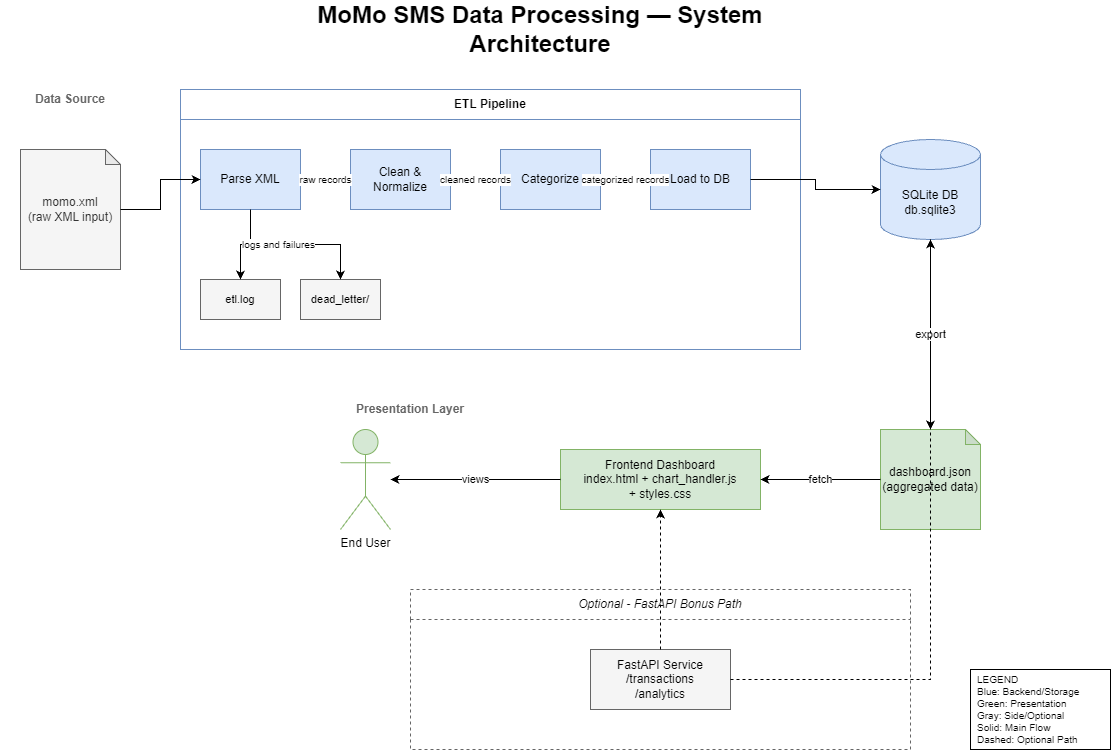

The diagram above was exported from draw.io. Its source (the exported page's mxGraphModel, read from the mxfile embedded in the PNG):
<mxGraphModel dx="804" dy="600" grid="1" gridSize="10" guides="1" tooltips="1" connect="1" arrows="1" fold="1" page="1" pageScale="1" pageWidth="850" pageHeight="1100" math="0" shadow="0">
  <root>
    <mxCell id="0" />
    <mxCell id="1" parent="0" />
    <mxCell id="f1239FXwXdavZPKmjd0X-36" parent="1" style="text;html=1;strokeColor=none;fillColor=none;align=center;verticalAlign=middle;whiteSpace=wrap;rounded=0;fontSize=24;fontStyle=1" value="MoMo SMS Data Processing — System Architecture" vertex="1">
      <mxGeometry height="40" width="560" x="280" y="20" as="geometry" />
    </mxCell>
    <mxCell id="f1239FXwXdavZPKmjd0X-37" parent="1" style="text;html=1;strokeColor=none;fillColor=none;align=center;verticalAlign=middle;whiteSpace=wrap;rounded=0;fontStyle=1;fontColor=#666666" value="Data Source" vertex="1">
      <mxGeometry height="20" width="140" x="20" y="100" as="geometry" />
    </mxCell>
    <mxCell id="f1239FXwXdavZPKmjd0X-38" parent="1" style="shape=note;whiteSpace=wrap;html=1;backgroundOutline=1;darkOpacity=0.05;fillColor=#f5f5f5;fontColor=#333333;strokeColor=#666666;size=15" value="momo.xml&#10;(raw XML input)" vertex="1">
      <mxGeometry height="120" width="100" x="40" y="160" as="geometry" />
    </mxCell>
    <mxCell id="f1239FXwXdavZPKmjd0X-39" parent="1" style="swimlane;whiteSpace=wrap;html=1;fillColor=none;strokeColor=#6c8ebf;dashed=0;fontStyle=1;startSize=30;" value="ETL Pipeline" vertex="1">
      <mxGeometry height="260" width="620" x="200" y="100" as="geometry" />
    </mxCell>
    <mxCell id="f1239FXwXdavZPKmjd0X-40" parent="f1239FXwXdavZPKmjd0X-39" style="rounded=0;whiteSpace=wrap;html=1;fillColor=#dae8fc;strokeColor=#6c8ebf;" value="Parse XML" vertex="1">
      <mxGeometry height="60" width="100" x="20" y="60" as="geometry" />
    </mxCell>
    <mxCell id="f1239FXwXdavZPKmjd0X-41" parent="f1239FXwXdavZPKmjd0X-39" style="rounded=0;whiteSpace=wrap;html=1;fillColor=#dae8fc;strokeColor=#6c8ebf;" value="Clean &amp; Normalize" vertex="1">
      <mxGeometry height="60" width="100" x="170" y="60" as="geometry" />
    </mxCell>
    <mxCell id="f1239FXwXdavZPKmjd0X-42" parent="f1239FXwXdavZPKmjd0X-39" style="rounded=0;whiteSpace=wrap;html=1;fillColor=#dae8fc;strokeColor=#6c8ebf;" value="Categorize" vertex="1">
      <mxGeometry height="60" width="100" x="320" y="60" as="geometry" />
    </mxCell>
    <mxCell id="f1239FXwXdavZPKmjd0X-43" parent="f1239FXwXdavZPKmjd0X-39" style="rounded=0;whiteSpace=wrap;html=1;fillColor=#dae8fc;strokeColor=#6c8ebf;" value="Load to DB" vertex="1">
      <mxGeometry height="60" width="100" x="470" y="60" as="geometry" />
    </mxCell>
    <mxCell id="f1239FXwXdavZPKmjd0X-44" edge="1" parent="f1239FXwXdavZPKmjd0X-39" source="f1239FXwXdavZPKmjd0X-40" style="edgeStyle=orthogonalEdgeStyle;rounded=0;orthogonalLoop=1;jettySize=auto;html=1;fontSize=10;" target="f1239FXwXdavZPKmjd0X-41" value="raw records">
      <mxGeometry relative="1" as="geometry" />
    </mxCell>
    <mxCell id="f1239FXwXdavZPKmjd0X-45" edge="1" parent="f1239FXwXdavZPKmjd0X-39" source="f1239FXwXdavZPKmjd0X-41" style="edgeStyle=orthogonalEdgeStyle;rounded=0;orthogonalLoop=1;jettySize=auto;html=1;fontSize=10;" target="f1239FXwXdavZPKmjd0X-42" value="cleaned records">
      <mxGeometry relative="1" as="geometry" />
    </mxCell>
    <mxCell id="f1239FXwXdavZPKmjd0X-46" edge="1" parent="f1239FXwXdavZPKmjd0X-39" source="f1239FXwXdavZPKmjd0X-42" style="edgeStyle=orthogonalEdgeStyle;rounded=0;orthogonalLoop=1;jettySize=auto;html=1;fontSize=10;" target="f1239FXwXdavZPKmjd0X-43" value="categorized records">
      <mxGeometry relative="1" as="geometry" />
    </mxCell>
    <mxCell id="f1239FXwXdavZPKmjd0X-47" parent="f1239FXwXdavZPKmjd0X-39" style="rounded=0;whiteSpace=wrap;html=1;fillColor=#f5f5f5;strokeColor=#666666;fontSize=11;" value="etl.log" vertex="1">
      <mxGeometry height="40" width="80" x="20" y="190" as="geometry" />
    </mxCell>
    <mxCell id="f1239FXwXdavZPKmjd0X-48" parent="f1239FXwXdavZPKmjd0X-39" style="rounded=0;whiteSpace=wrap;html=1;fillColor=#f5f5f5;strokeColor=#666666;fontSize=11;" value="dead_letter/" vertex="1">
      <mxGeometry height="40" width="80" x="120" y="190" as="geometry" />
    </mxCell>
    <mxCell id="f1239FXwXdavZPKmjd0X-49" edge="1" parent="f1239FXwXdavZPKmjd0X-39" source="f1239FXwXdavZPKmjd0X-40" style="edgeStyle=orthogonalEdgeStyle;rounded=0;orthogonalLoop=1;jettySize=auto;html=1;fontSize=10;entryX=0.5;entryY=0;entryDx=0;entryDy=0;" target="f1239FXwXdavZPKmjd0X-47" value="">
      <mxGeometry relative="1" as="geometry" />
    </mxCell>
    <mxCell id="f1239FXwXdavZPKmjd0X-50" edge="1" parent="f1239FXwXdavZPKmjd0X-39" source="f1239FXwXdavZPKmjd0X-40" style="edgeStyle=orthogonalEdgeStyle;rounded=0;orthogonalLoop=1;jettySize=auto;html=1;fontSize=10;entryX=0.5;entryY=0;entryDx=0;entryDy=0;" target="f1239FXwXdavZPKmjd0X-48" value="logs and failures">
      <mxGeometry relative="1" x="-0.2083" as="geometry">
        <mxPoint as="offset" />
      </mxGeometry>
    </mxCell>
    <mxCell id="f1239FXwXdavZPKmjd0X-51" parent="1" style="shape=cylinder3;whiteSpace=wrap;html=1;boundedLbl=1;backgroundOutline=1;size=15;fillColor=#dae8fc;strokeColor=#6c8ebf;" value="SQLite DB&lt;div&gt;db.sqlite3&lt;/div&gt;" vertex="1">
      <mxGeometry height="100" width="100" x="900" y="150" as="geometry" />
    </mxCell>
    <mxCell id="f1239FXwXdavZPKmjd0X-52" edge="1" parent="1" source="f1239FXwXdavZPKmjd0X-43" style="edgeStyle=orthogonalEdgeStyle;rounded=0;orthogonalLoop=1;jettySize=auto;html=1;" target="f1239FXwXdavZPKmjd0X-51" value="">
      <mxGeometry relative="1" as="geometry" />
    </mxCell>
    <mxCell id="f1239FXwXdavZPKmjd0X-53" parent="1" style="text;html=1;strokeColor=none;fillColor=none;align=center;verticalAlign=middle;whiteSpace=wrap;rounded=0;fontStyle=1;fontColor=#666666" value="Presentation Layer" vertex="1">
      <mxGeometry height="20" width="200" x="330" y="410" as="geometry" />
    </mxCell>
    <mxCell id="f1239FXwXdavZPKmjd0X-54" parent="1" style="shape=note;whiteSpace=wrap;html=1;backgroundOutline=1;darkOpacity=0.05;fillColor=#d5e8d4;strokeColor=#82b366;size=15" value="dashboard.json&#10;(aggregated data)" vertex="1">
      <mxGeometry height="100" width="100" x="900" y="440" as="geometry" />
    </mxCell>
    <mxCell id="f1239FXwXdavZPKmjd0X-55" parent="1" style="rounded=0;whiteSpace=wrap;html=1;fillColor=#d5e8d4;strokeColor=#82b366;" value="Frontend Dashboard&#10;index.html + chart_handler.js&#10;+ styles.css" vertex="1">
      <mxGeometry height="60" width="200" x="580" y="460" as="geometry" />
    </mxCell>
    <mxCell id="f1239FXwXdavZPKmjd0X-56" parent="1" style="shape=umlActor;verticalLabelPosition=bottom;verticalAlign=top;html=1;outlineConnect=0;fillColor=#d5e8d4;strokeColor=#82b366;" value="End User" vertex="1">
      <mxGeometry height="100" width="50" x="360" y="440" as="geometry" />
    </mxCell>
    <mxCell id="f1239FXwXdavZPKmjd0X-57" edge="1" parent="1" source="f1239FXwXdavZPKmjd0X-51" style="edgeStyle=orthogonalEdgeStyle;rounded=0;orthogonalLoop=1;jettySize=auto;html=1;" target="f1239FXwXdavZPKmjd0X-54" value="export">
      <mxGeometry relative="1" as="geometry" />
    </mxCell>
    <mxCell id="f1239FXwXdavZPKmjd0X-58" edge="1" parent="1" source="f1239FXwXdavZPKmjd0X-54" style="edgeStyle=orthogonalEdgeStyle;rounded=0;orthogonalLoop=1;jettySize=auto;html=1;" target="f1239FXwXdavZPKmjd0X-55" value="fetch">
      <mxGeometry relative="1" as="geometry" />
    </mxCell>
    <mxCell id="f1239FXwXdavZPKmjd0X-59" edge="1" parent="1" source="f1239FXwXdavZPKmjd0X-55" style="edgeStyle=orthogonalEdgeStyle;rounded=0;orthogonalLoop=1;jettySize=auto;html=1;" target="f1239FXwXdavZPKmjd0X-56" value="views">
      <mxGeometry relative="1" as="geometry" />
    </mxCell>
    <mxCell id="f1239FXwXdavZPKmjd0X-60" parent="1" style="swimlane;whiteSpace=wrap;html=1;fillColor=none;strokeColor=#666666;dashed=1;fontStyle=2;startSize=30;" value="Optional - FastAPI Bonus Path" vertex="1">
      <mxGeometry height="160" width="500" x="430" y="600" as="geometry">
        <mxRectangle height="30" width="200" x="430" y="600" as="alternateBounds" />
      </mxGeometry>
    </mxCell>
    <mxCell id="f1239FXwXdavZPKmjd0X-61" parent="f1239FXwXdavZPKmjd0X-60" style="rounded=0;whiteSpace=wrap;html=1;fillColor=#f5f5f5;strokeColor=#666666;" value="FastAPI Service&#10;/transactions&#10;/analytics" vertex="1">
      <mxGeometry height="60" width="140" x="180" y="60" as="geometry" />
    </mxCell>
    <mxCell id="f1239FXwXdavZPKmjd0X-62" edge="1" parent="1" source="f1239FXwXdavZPKmjd0X-61" style="edgeStyle=orthogonalEdgeStyle;rounded=0;orthogonalLoop=1;jettySize=auto;html=1;dashed=1;entryX=0.5;entryY=1;entryDx=0;entryDy=0;entryPerimeter=0;exitX=1;exitY=0.5;exitDx=0;exitDy=0;" target="f1239FXwXdavZPKmjd0X-51" value="">
      <mxGeometry relative="1" as="geometry">
        <Array as="points">
          <mxPoint x="950" y="690" />
        </Array>
        <mxPoint x="780" y="690" as="sourcePoint" />
        <mxPoint x="950" y="260" as="targetPoint" />
      </mxGeometry>
    </mxCell>
    <mxCell id="f1239FXwXdavZPKmjd0X-63" edge="1" parent="1" source="f1239FXwXdavZPKmjd0X-61" style="edgeStyle=orthogonalEdgeStyle;rounded=0;orthogonalLoop=1;jettySize=auto;html=1;dashed=1;entryX=0.5;entryY=1;entryDx=0;entryDy=0;exitX=0.5;exitY=0;exitDx=0;exitDy=0;" target="f1239FXwXdavZPKmjd0X-55" value="">
      <mxGeometry relative="1" as="geometry">
        <Array as="points">
          <mxPoint x="680" y="550" />
          <mxPoint x="680" y="550" />
        </Array>
      </mxGeometry>
    </mxCell>
    <mxCell id="f1239FXwXdavZPKmjd0X-64" parent="1" style="rounded=0;whiteSpace=wrap;html=1;fillColor=#ffffff;strokeColor=#000000;align=left;spacingLeft=5;fontSize=10;" value="LEGEND&#10;Blue: Backend/Storage&#10;Green: Presentation&#10;Gray: Side/Optional&#10;Solid: Main Flow&#10;Dashed: Optional Path" vertex="1">
      <mxGeometry height="80" width="140" x="990" y="680" as="geometry" />
    </mxCell>
    <mxCell id="f1239FXwXdavZPKmjd0X-65" edge="1" parent="1" source="f1239FXwXdavZPKmjd0X-38" style="edgeStyle=orthogonalEdgeStyle;rounded=0;orthogonalLoop=1;jettySize=auto;html=1;" target="f1239FXwXdavZPKmjd0X-40" value="">
      <mxGeometry relative="1" as="geometry" />
    </mxCell>
  </root>
</mxGraphModel>